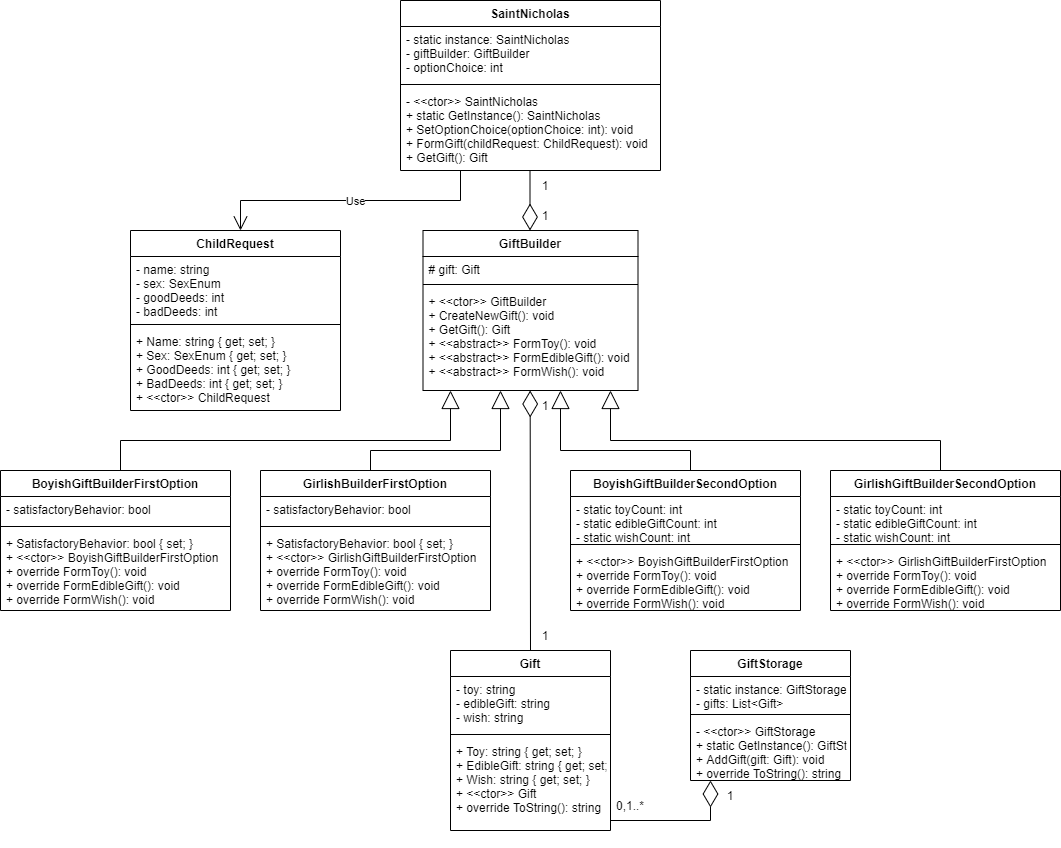

The diagram above was exported from draw.io. Its source (the exported page's mxGraphModel, read from the mxfile embedded in the PNG):
<mxGraphModel dx="1483" dy="781" grid="1" gridSize="10" guides="1" tooltips="1" connect="1" arrows="1" fold="1" page="1" pageScale="1" pageWidth="1169" pageHeight="1654" math="0" shadow="0">
  <root>
    <mxCell id="0" />
    <mxCell id="1" parent="0" />
    <mxCell id="haj3geTz3UuhKpnNcKnv-1" value="SaintNicholas" style="swimlane;fontStyle=1;align=center;verticalAlign=top;childLayout=stackLayout;horizontal=1;startSize=26;horizontalStack=0;resizeParent=1;resizeParentMax=0;resizeLast=0;collapsible=1;marginBottom=0;" parent="1" vertex="1">
      <mxGeometry x="440" y="40" width="260" height="170" as="geometry" />
    </mxCell>
    <mxCell id="haj3geTz3UuhKpnNcKnv-2" value="- static instance: SaintNicholas&#10;- giftBuilder: GiftBuilder&#10;- optionChoice: int" style="text;strokeColor=none;fillColor=none;align=left;verticalAlign=top;spacingLeft=4;spacingRight=4;overflow=hidden;rotatable=0;points=[[0,0.5],[1,0.5]];portConstraint=eastwest;" parent="haj3geTz3UuhKpnNcKnv-1" vertex="1">
      <mxGeometry y="26" width="260" height="54" as="geometry" />
    </mxCell>
    <mxCell id="haj3geTz3UuhKpnNcKnv-3" value="" style="line;strokeWidth=1;fillColor=none;align=left;verticalAlign=middle;spacingTop=-1;spacingLeft=3;spacingRight=3;rotatable=0;labelPosition=right;points=[];portConstraint=eastwest;" parent="haj3geTz3UuhKpnNcKnv-1" vertex="1">
      <mxGeometry y="80" width="260" height="8" as="geometry" />
    </mxCell>
    <mxCell id="haj3geTz3UuhKpnNcKnv-4" value="- &lt;&lt;ctor&gt;&gt; SaintNicholas&#10;+ static GetInstance(): SaintNicholas&#10;+ SetOptionChoice(optionChoice: int): void&#10;+ FormGift(childRequest: ChildRequest): void&#10;+ GetGift(): Gift" style="text;strokeColor=none;fillColor=none;align=left;verticalAlign=top;spacingLeft=4;spacingRight=4;overflow=hidden;rotatable=0;points=[[0,0.5],[1,0.5]];portConstraint=eastwest;" parent="haj3geTz3UuhKpnNcKnv-1" vertex="1">
      <mxGeometry y="88" width="260" height="82" as="geometry" />
    </mxCell>
    <mxCell id="haj3geTz3UuhKpnNcKnv-5" value="GiftBuilder" style="swimlane;fontStyle=1;align=center;verticalAlign=top;childLayout=stackLayout;horizontal=1;startSize=26;horizontalStack=0;resizeParent=1;resizeParentMax=0;resizeLast=0;collapsible=1;marginBottom=0;" parent="1" vertex="1">
      <mxGeometry x="462.5" y="270" width="215" height="160" as="geometry" />
    </mxCell>
    <mxCell id="haj3geTz3UuhKpnNcKnv-6" value="# gift: Gift" style="text;strokeColor=none;fillColor=none;align=left;verticalAlign=top;spacingLeft=4;spacingRight=4;overflow=hidden;rotatable=0;points=[[0,0.5],[1,0.5]];portConstraint=eastwest;" parent="haj3geTz3UuhKpnNcKnv-5" vertex="1">
      <mxGeometry y="26" width="215" height="24" as="geometry" />
    </mxCell>
    <mxCell id="haj3geTz3UuhKpnNcKnv-7" value="" style="line;strokeWidth=1;fillColor=none;align=left;verticalAlign=middle;spacingTop=-1;spacingLeft=3;spacingRight=3;rotatable=0;labelPosition=right;points=[];portConstraint=eastwest;" parent="haj3geTz3UuhKpnNcKnv-5" vertex="1">
      <mxGeometry y="50" width="215" height="8" as="geometry" />
    </mxCell>
    <mxCell id="haj3geTz3UuhKpnNcKnv-8" value="+ &lt;&lt;ctor&gt;&gt; GiftBuilder&#10;+ CreateNewGift(): void&#10;+ GetGift(): Gift&#10;+ &lt;&lt;abstract&gt;&gt; FormToy(): void&#10;+ &lt;&lt;abstract&gt;&gt; FormEdibleGift(): void&#10;+ &lt;&lt;abstract&gt;&gt; FormWish(): void" style="text;strokeColor=none;fillColor=none;align=left;verticalAlign=top;spacingLeft=4;spacingRight=4;overflow=hidden;rotatable=0;points=[[0,0.5],[1,0.5]];portConstraint=eastwest;" parent="haj3geTz3UuhKpnNcKnv-5" vertex="1">
      <mxGeometry y="58" width="215" height="102" as="geometry" />
    </mxCell>
    <mxCell id="haj3geTz3UuhKpnNcKnv-9" value="" style="endArrow=diamondThin;endFill=0;endSize=24;html=1;rounded=0;" parent="1" edge="1">
      <mxGeometry width="160" relative="1" as="geometry">
        <mxPoint x="569.5" y="210" as="sourcePoint" />
        <mxPoint x="569.5" y="270" as="targetPoint" />
      </mxGeometry>
    </mxCell>
    <mxCell id="haj3geTz3UuhKpnNcKnv-10" value="" style="endArrow=block;endSize=16;endFill=0;html=1;rounded=0;" parent="1" edge="1">
      <mxGeometry width="160" relative="1" as="geometry">
        <mxPoint x="490" y="480" as="sourcePoint" />
        <mxPoint x="490" y="430" as="targetPoint" />
      </mxGeometry>
    </mxCell>
    <mxCell id="haj3geTz3UuhKpnNcKnv-11" value="" style="endArrow=none;html=1;rounded=0;" parent="1" edge="1">
      <mxGeometry width="50" height="50" relative="1" as="geometry">
        <mxPoint x="160" y="480" as="sourcePoint" />
        <mxPoint x="490" y="480" as="targetPoint" />
      </mxGeometry>
    </mxCell>
    <mxCell id="haj3geTz3UuhKpnNcKnv-12" value="" style="endArrow=none;html=1;rounded=0;" parent="1" edge="1">
      <mxGeometry width="50" height="50" relative="1" as="geometry">
        <mxPoint x="160" y="510" as="sourcePoint" />
        <mxPoint x="160" y="480" as="targetPoint" />
      </mxGeometry>
    </mxCell>
    <mxCell id="haj3geTz3UuhKpnNcKnv-14" value="BoyishGiftBuilderFirstOption" style="swimlane;fontStyle=1;align=center;verticalAlign=top;childLayout=stackLayout;horizontal=1;startSize=26;horizontalStack=0;resizeParent=1;resizeParentMax=0;resizeLast=0;collapsible=1;marginBottom=0;" parent="1" vertex="1">
      <mxGeometry x="40" y="510" width="230" height="140" as="geometry" />
    </mxCell>
    <mxCell id="haj3geTz3UuhKpnNcKnv-15" value="- satisfactoryBehavior: bool" style="text;strokeColor=none;fillColor=none;align=left;verticalAlign=top;spacingLeft=4;spacingRight=4;overflow=hidden;rotatable=0;points=[[0,0.5],[1,0.5]];portConstraint=eastwest;" parent="haj3geTz3UuhKpnNcKnv-14" vertex="1">
      <mxGeometry y="26" width="230" height="26" as="geometry" />
    </mxCell>
    <mxCell id="haj3geTz3UuhKpnNcKnv-16" value="" style="line;strokeWidth=1;fillColor=none;align=left;verticalAlign=middle;spacingTop=-1;spacingLeft=3;spacingRight=3;rotatable=0;labelPosition=right;points=[];portConstraint=eastwest;" parent="haj3geTz3UuhKpnNcKnv-14" vertex="1">
      <mxGeometry y="52" width="230" height="8" as="geometry" />
    </mxCell>
    <mxCell id="haj3geTz3UuhKpnNcKnv-17" value="+ SatisfactoryBehavior: bool { set; }&#10;+ &lt;&lt;ctor&gt;&gt; BoyishGiftBuilderFirstOption&#10;+ override FormToy(): void&#10;+ override FormEdibleGift(): void&#10;+ override FormWish(): void" style="text;strokeColor=none;fillColor=none;align=left;verticalAlign=top;spacingLeft=4;spacingRight=4;overflow=hidden;rotatable=0;points=[[0,0.5],[1,0.5]];portConstraint=eastwest;" parent="haj3geTz3UuhKpnNcKnv-14" vertex="1">
      <mxGeometry y="60" width="230" height="80" as="geometry" />
    </mxCell>
    <mxCell id="haj3geTz3UuhKpnNcKnv-22" value="GirlishBuilderFirstOption" style="swimlane;fontStyle=1;align=center;verticalAlign=top;childLayout=stackLayout;horizontal=1;startSize=26;horizontalStack=0;resizeParent=1;resizeParentMax=0;resizeLast=0;collapsible=1;marginBottom=0;" parent="1" vertex="1">
      <mxGeometry x="300" y="510" width="230" height="140" as="geometry" />
    </mxCell>
    <mxCell id="haj3geTz3UuhKpnNcKnv-23" value="- satisfactoryBehavior: bool" style="text;strokeColor=none;fillColor=none;align=left;verticalAlign=top;spacingLeft=4;spacingRight=4;overflow=hidden;rotatable=0;points=[[0,0.5],[1,0.5]];portConstraint=eastwest;" parent="haj3geTz3UuhKpnNcKnv-22" vertex="1">
      <mxGeometry y="26" width="230" height="26" as="geometry" />
    </mxCell>
    <mxCell id="haj3geTz3UuhKpnNcKnv-24" value="" style="line;strokeWidth=1;fillColor=none;align=left;verticalAlign=middle;spacingTop=-1;spacingLeft=3;spacingRight=3;rotatable=0;labelPosition=right;points=[];portConstraint=eastwest;" parent="haj3geTz3UuhKpnNcKnv-22" vertex="1">
      <mxGeometry y="52" width="230" height="8" as="geometry" />
    </mxCell>
    <mxCell id="haj3geTz3UuhKpnNcKnv-25" value="+ SatisfactoryBehavior: bool { set; }&#10;+ &lt;&lt;ctor&gt;&gt; GirlishGiftBuilderFirstOption&#10;+ override FormToy(): void&#10;+ override FormEdibleGift(): void&#10;+ override FormWish(): void" style="text;strokeColor=none;fillColor=none;align=left;verticalAlign=top;spacingLeft=4;spacingRight=4;overflow=hidden;rotatable=0;points=[[0,0.5],[1,0.5]];portConstraint=eastwest;" parent="haj3geTz3UuhKpnNcKnv-22" vertex="1">
      <mxGeometry y="60" width="230" height="80" as="geometry" />
    </mxCell>
    <mxCell id="haj3geTz3UuhKpnNcKnv-26" value="" style="endArrow=block;endSize=16;endFill=0;html=1;rounded=0;" parent="1" edge="1">
      <mxGeometry width="160" relative="1" as="geometry">
        <mxPoint x="540" y="490" as="sourcePoint" />
        <mxPoint x="540" y="430" as="targetPoint" />
      </mxGeometry>
    </mxCell>
    <mxCell id="haj3geTz3UuhKpnNcKnv-27" value="" style="endArrow=none;html=1;rounded=0;" parent="1" edge="1">
      <mxGeometry width="50" height="50" relative="1" as="geometry">
        <mxPoint x="410" y="490" as="sourcePoint" />
        <mxPoint x="540" y="490" as="targetPoint" />
      </mxGeometry>
    </mxCell>
    <mxCell id="haj3geTz3UuhKpnNcKnv-28" value="" style="endArrow=none;html=1;rounded=0;" parent="1" edge="1">
      <mxGeometry width="50" height="50" relative="1" as="geometry">
        <mxPoint x="410.00000000000006" y="510" as="sourcePoint" />
        <mxPoint x="410.00000000000006" y="490" as="targetPoint" />
      </mxGeometry>
    </mxCell>
    <mxCell id="haj3geTz3UuhKpnNcKnv-29" value="" style="endArrow=block;endSize=16;endFill=0;html=1;rounded=0;" parent="1" edge="1">
      <mxGeometry width="160" relative="1" as="geometry">
        <mxPoint x="650" y="480.0000000000001" as="sourcePoint" />
        <mxPoint x="650" y="430.0000000000001" as="targetPoint" />
      </mxGeometry>
    </mxCell>
    <mxCell id="haj3geTz3UuhKpnNcKnv-30" value="" style="endArrow=none;html=1;rounded=0;" parent="1" edge="1">
      <mxGeometry width="50" height="50" relative="1" as="geometry">
        <mxPoint x="650" y="480.0000000000001" as="sourcePoint" />
        <mxPoint x="980" y="480.0000000000001" as="targetPoint" />
      </mxGeometry>
    </mxCell>
    <mxCell id="haj3geTz3UuhKpnNcKnv-35" value="BoyishGiftBuilderSecondOption" style="swimlane;fontStyle=1;align=center;verticalAlign=top;childLayout=stackLayout;horizontal=1;startSize=26;horizontalStack=0;resizeParent=1;resizeParentMax=0;resizeLast=0;collapsible=1;marginBottom=0;" parent="1" vertex="1">
      <mxGeometry x="610" y="510" width="230" height="140" as="geometry" />
    </mxCell>
    <mxCell id="haj3geTz3UuhKpnNcKnv-36" value="- static toyCount: int&#10;- static edibleGiftCount: int&#10;- static wishCount: int" style="text;strokeColor=none;fillColor=none;align=left;verticalAlign=top;spacingLeft=4;spacingRight=4;overflow=hidden;rotatable=0;points=[[0,0.5],[1,0.5]];portConstraint=eastwest;" parent="haj3geTz3UuhKpnNcKnv-35" vertex="1">
      <mxGeometry y="26" width="230" height="44" as="geometry" />
    </mxCell>
    <mxCell id="haj3geTz3UuhKpnNcKnv-37" value="" style="line;strokeWidth=1;fillColor=none;align=left;verticalAlign=middle;spacingTop=-1;spacingLeft=3;spacingRight=3;rotatable=0;labelPosition=right;points=[];portConstraint=eastwest;" parent="haj3geTz3UuhKpnNcKnv-35" vertex="1">
      <mxGeometry y="70" width="230" height="8" as="geometry" />
    </mxCell>
    <mxCell id="haj3geTz3UuhKpnNcKnv-38" value="+ &lt;&lt;ctor&gt;&gt; BoyishGiftBuilderFirstOption&#10;+ override FormToy(): void&#10;+ override FormEdibleGift(): void&#10;+ override FormWish(): void" style="text;strokeColor=none;fillColor=none;align=left;verticalAlign=top;spacingLeft=4;spacingRight=4;overflow=hidden;rotatable=0;points=[[0,0.5],[1,0.5]];portConstraint=eastwest;" parent="haj3geTz3UuhKpnNcKnv-35" vertex="1">
      <mxGeometry y="78" width="230" height="62" as="geometry" />
    </mxCell>
    <mxCell id="haj3geTz3UuhKpnNcKnv-39" value="" style="endArrow=none;html=1;rounded=0;" parent="1" edge="1">
      <mxGeometry width="50" height="50" relative="1" as="geometry">
        <mxPoint x="980" y="510.0000000000001" as="sourcePoint" />
        <mxPoint x="980" y="480.0000000000001" as="targetPoint" />
      </mxGeometry>
    </mxCell>
    <mxCell id="haj3geTz3UuhKpnNcKnv-40" value="GirlishGiftBuilderSecondOption" style="swimlane;fontStyle=1;align=center;verticalAlign=top;childLayout=stackLayout;horizontal=1;startSize=26;horizontalStack=0;resizeParent=1;resizeParentMax=0;resizeLast=0;collapsible=1;marginBottom=0;" parent="1" vertex="1">
      <mxGeometry x="870" y="510" width="230" height="140" as="geometry" />
    </mxCell>
    <mxCell id="haj3geTz3UuhKpnNcKnv-41" value="- static toyCount: int&#10;- static edibleGiftCount: int&#10;- static wishCount: int" style="text;strokeColor=none;fillColor=none;align=left;verticalAlign=top;spacingLeft=4;spacingRight=4;overflow=hidden;rotatable=0;points=[[0,0.5],[1,0.5]];portConstraint=eastwest;" parent="haj3geTz3UuhKpnNcKnv-40" vertex="1">
      <mxGeometry y="26" width="230" height="44" as="geometry" />
    </mxCell>
    <mxCell id="haj3geTz3UuhKpnNcKnv-42" value="" style="line;strokeWidth=1;fillColor=none;align=left;verticalAlign=middle;spacingTop=-1;spacingLeft=3;spacingRight=3;rotatable=0;labelPosition=right;points=[];portConstraint=eastwest;" parent="haj3geTz3UuhKpnNcKnv-40" vertex="1">
      <mxGeometry y="70" width="230" height="8" as="geometry" />
    </mxCell>
    <mxCell id="haj3geTz3UuhKpnNcKnv-43" value="+ &lt;&lt;ctor&gt;&gt; GirlishGiftBuilderFirstOption&#10;+ override FormToy(): void&#10;+ override FormEdibleGift(): void&#10;+ override FormWish(): void" style="text;strokeColor=none;fillColor=none;align=left;verticalAlign=top;spacingLeft=4;spacingRight=4;overflow=hidden;rotatable=0;points=[[0,0.5],[1,0.5]];portConstraint=eastwest;" parent="haj3geTz3UuhKpnNcKnv-40" vertex="1">
      <mxGeometry y="78" width="230" height="62" as="geometry" />
    </mxCell>
    <mxCell id="haj3geTz3UuhKpnNcKnv-44" value="" style="endArrow=block;endSize=16;endFill=0;html=1;rounded=0;" parent="1" edge="1">
      <mxGeometry width="160" relative="1" as="geometry">
        <mxPoint x="600" y="490.0000000000001" as="sourcePoint" />
        <mxPoint x="600" y="430.0000000000001" as="targetPoint" />
      </mxGeometry>
    </mxCell>
    <mxCell id="haj3geTz3UuhKpnNcKnv-45" value="" style="endArrow=none;html=1;rounded=0;" parent="1" edge="1">
      <mxGeometry width="50" height="50" relative="1" as="geometry">
        <mxPoint x="600" y="490" as="sourcePoint" />
        <mxPoint x="730" y="490" as="targetPoint" />
      </mxGeometry>
    </mxCell>
    <mxCell id="haj3geTz3UuhKpnNcKnv-46" value="" style="endArrow=none;html=1;rounded=0;" parent="1" edge="1">
      <mxGeometry width="50" height="50" relative="1" as="geometry">
        <mxPoint x="730" y="510.0000000000001" as="sourcePoint" />
        <mxPoint x="730" y="490.0000000000001" as="targetPoint" />
      </mxGeometry>
    </mxCell>
    <mxCell id="haj3geTz3UuhKpnNcKnv-47" value="" style="endArrow=diamondThin;endFill=0;endSize=24;html=1;rounded=0;" parent="1" edge="1">
      <mxGeometry width="160" relative="1" as="geometry">
        <mxPoint x="570" y="690" as="sourcePoint" />
        <mxPoint x="569.66" y="430" as="targetPoint" />
      </mxGeometry>
    </mxCell>
    <mxCell id="haj3geTz3UuhKpnNcKnv-52" value="Gift" style="swimlane;fontStyle=1;align=center;verticalAlign=top;childLayout=stackLayout;horizontal=1;startSize=26;horizontalStack=0;resizeParent=1;resizeParentMax=0;resizeLast=0;collapsible=1;marginBottom=0;" parent="1" vertex="1">
      <mxGeometry x="490" y="690" width="160" height="180" as="geometry" />
    </mxCell>
    <mxCell id="haj3geTz3UuhKpnNcKnv-53" value="- toy: string&#10;- edibleGift: string&#10;- wish: string" style="text;strokeColor=none;fillColor=none;align=left;verticalAlign=top;spacingLeft=4;spacingRight=4;overflow=hidden;rotatable=0;points=[[0,0.5],[1,0.5]];portConstraint=eastwest;" parent="haj3geTz3UuhKpnNcKnv-52" vertex="1">
      <mxGeometry y="26" width="160" height="54" as="geometry" />
    </mxCell>
    <mxCell id="haj3geTz3UuhKpnNcKnv-54" value="" style="line;strokeWidth=1;fillColor=none;align=left;verticalAlign=middle;spacingTop=-1;spacingLeft=3;spacingRight=3;rotatable=0;labelPosition=right;points=[];portConstraint=eastwest;" parent="haj3geTz3UuhKpnNcKnv-52" vertex="1">
      <mxGeometry y="80" width="160" height="8" as="geometry" />
    </mxCell>
    <mxCell id="haj3geTz3UuhKpnNcKnv-55" value="+ Toy: string { get; set; }&#10;+ EdibleGift: string { get; set; }&#10;+ Wish: string { get; set; }&#10;+ &lt;&lt;ctor&gt;&gt; Gift&#10;+ override ToString(): string" style="text;strokeColor=none;fillColor=none;align=left;verticalAlign=top;spacingLeft=4;spacingRight=4;overflow=hidden;rotatable=0;points=[[0,0.5],[1,0.5]];portConstraint=eastwest;" parent="haj3geTz3UuhKpnNcKnv-52" vertex="1">
      <mxGeometry y="88" width="160" height="92" as="geometry" />
    </mxCell>
    <mxCell id="haj3geTz3UuhKpnNcKnv-56" value="ChildRequest" style="swimlane;fontStyle=1;align=center;verticalAlign=top;childLayout=stackLayout;horizontal=1;startSize=26;horizontalStack=0;resizeParent=1;resizeParentMax=0;resizeLast=0;collapsible=1;marginBottom=0;" parent="1" vertex="1">
      <mxGeometry x="170" y="270" width="210" height="180" as="geometry" />
    </mxCell>
    <mxCell id="haj3geTz3UuhKpnNcKnv-57" value="- name: string&#10;- sex: SexEnum&#10;- goodDeeds: int&#10;- badDeeds: int" style="text;strokeColor=none;fillColor=none;align=left;verticalAlign=top;spacingLeft=4;spacingRight=4;overflow=hidden;rotatable=0;points=[[0,0.5],[1,0.5]];portConstraint=eastwest;" parent="haj3geTz3UuhKpnNcKnv-56" vertex="1">
      <mxGeometry y="26" width="210" height="64" as="geometry" />
    </mxCell>
    <mxCell id="haj3geTz3UuhKpnNcKnv-58" value="" style="line;strokeWidth=1;fillColor=none;align=left;verticalAlign=middle;spacingTop=-1;spacingLeft=3;spacingRight=3;rotatable=0;labelPosition=right;points=[];portConstraint=eastwest;" parent="haj3geTz3UuhKpnNcKnv-56" vertex="1">
      <mxGeometry y="90" width="210" height="8" as="geometry" />
    </mxCell>
    <mxCell id="haj3geTz3UuhKpnNcKnv-59" value="+ Name: string { get; set; }&#10;+ Sex: SexEnum { get; set; }&#10;+ GoodDeeds: int { get; set; }&#10;+ BadDeeds: int { get; set; }&#10;+ &lt;&lt;ctor&gt;&gt; ChildRequest&#10;" style="text;strokeColor=none;fillColor=none;align=left;verticalAlign=top;spacingLeft=4;spacingRight=4;overflow=hidden;rotatable=0;points=[[0,0.5],[1,0.5]];portConstraint=eastwest;" parent="haj3geTz3UuhKpnNcKnv-56" vertex="1">
      <mxGeometry y="98" width="210" height="82" as="geometry" />
    </mxCell>
    <mxCell id="haj3geTz3UuhKpnNcKnv-61" value="" style="endArrow=open;endFill=1;endSize=12;html=1;rounded=0;" parent="1" edge="1">
      <mxGeometry width="160" relative="1" as="geometry">
        <mxPoint x="280.00000000000006" y="240" as="sourcePoint" />
        <mxPoint x="280.00000000000006" y="270" as="targetPoint" />
      </mxGeometry>
    </mxCell>
    <mxCell id="haj3geTz3UuhKpnNcKnv-62" value="" style="endArrow=none;html=1;rounded=0;" parent="1" edge="1">
      <mxGeometry width="50" height="50" relative="1" as="geometry">
        <mxPoint x="280" y="240" as="sourcePoint" />
        <mxPoint x="500" y="240" as="targetPoint" />
      </mxGeometry>
    </mxCell>
    <mxCell id="haj3geTz3UuhKpnNcKnv-64" value="Use" style="edgeLabel;html=1;align=center;verticalAlign=middle;resizable=0;points=[];" parent="haj3geTz3UuhKpnNcKnv-62" vertex="1" connectable="0">
      <mxGeometry x="0.043" relative="1" as="geometry">
        <mxPoint as="offset" />
      </mxGeometry>
    </mxCell>
    <mxCell id="haj3geTz3UuhKpnNcKnv-63" value="" style="endArrow=none;html=1;rounded=0;" parent="1" edge="1">
      <mxGeometry width="50" height="50" relative="1" as="geometry">
        <mxPoint x="500" y="240" as="sourcePoint" />
        <mxPoint x="500" y="210" as="targetPoint" />
      </mxGeometry>
    </mxCell>
    <mxCell id="haj3geTz3UuhKpnNcKnv-65" value="1" style="text;html=1;strokeColor=none;fillColor=none;align=center;verticalAlign=middle;whiteSpace=wrap;rounded=0;" parent="1" vertex="1">
      <mxGeometry x="555" y="210" width="60" height="30" as="geometry" />
    </mxCell>
    <mxCell id="haj3geTz3UuhKpnNcKnv-66" value="1" style="text;html=1;strokeColor=none;fillColor=none;align=center;verticalAlign=middle;whiteSpace=wrap;rounded=0;" parent="1" vertex="1">
      <mxGeometry x="555" y="240" width="60" height="30" as="geometry" />
    </mxCell>
    <mxCell id="haj3geTz3UuhKpnNcKnv-67" value="1" style="text;html=1;strokeColor=none;fillColor=none;align=center;verticalAlign=middle;whiteSpace=wrap;rounded=0;" parent="1" vertex="1">
      <mxGeometry x="555" y="430" width="60" height="30" as="geometry" />
    </mxCell>
    <mxCell id="haj3geTz3UuhKpnNcKnv-68" value="1" style="text;html=1;strokeColor=none;fillColor=none;align=center;verticalAlign=middle;whiteSpace=wrap;rounded=0;" parent="1" vertex="1">
      <mxGeometry x="555" y="660" width="60" height="30" as="geometry" />
    </mxCell>
    <mxCell id="-WtCz161RBZ33XK7CWo6-1" value="GiftStorage" style="swimlane;fontStyle=1;align=center;verticalAlign=top;childLayout=stackLayout;horizontal=1;startSize=26;horizontalStack=0;resizeParent=1;resizeParentMax=0;resizeLast=0;collapsible=1;marginBottom=0;" parent="1" vertex="1">
      <mxGeometry x="730" y="690" width="160" height="130" as="geometry" />
    </mxCell>
    <mxCell id="-WtCz161RBZ33XK7CWo6-2" value="- static instance: GiftStorage&#10;- gifts: List&lt;Gift&gt;" style="text;strokeColor=none;fillColor=none;align=left;verticalAlign=top;spacingLeft=4;spacingRight=4;overflow=hidden;rotatable=0;points=[[0,0.5],[1,0.5]];portConstraint=eastwest;" parent="-WtCz161RBZ33XK7CWo6-1" vertex="1">
      <mxGeometry y="26" width="160" height="34" as="geometry" />
    </mxCell>
    <mxCell id="-WtCz161RBZ33XK7CWo6-3" value="" style="line;strokeWidth=1;fillColor=none;align=left;verticalAlign=middle;spacingTop=-1;spacingLeft=3;spacingRight=3;rotatable=0;labelPosition=right;points=[];portConstraint=eastwest;" parent="-WtCz161RBZ33XK7CWo6-1" vertex="1">
      <mxGeometry y="60" width="160" height="8" as="geometry" />
    </mxCell>
    <mxCell id="-WtCz161RBZ33XK7CWo6-4" value="- &lt;&lt;ctor&gt;&gt; GiftStorage&#10;+ static GetInstance(): GiftStorage&#10;+ AddGift(gift: Gift): void&#10;+ override ToString(): string" style="text;strokeColor=none;fillColor=none;align=left;verticalAlign=top;spacingLeft=4;spacingRight=4;overflow=hidden;rotatable=0;points=[[0,0.5],[1,0.5]];portConstraint=eastwest;" parent="-WtCz161RBZ33XK7CWo6-1" vertex="1">
      <mxGeometry y="68" width="160" height="62" as="geometry" />
    </mxCell>
    <mxCell id="-WtCz161RBZ33XK7CWo6-5" value="" style="endArrow=diamondThin;endFill=0;endSize=24;html=1;rounded=0;" parent="1" edge="1">
      <mxGeometry width="160" relative="1" as="geometry">
        <mxPoint x="750" y="860" as="sourcePoint" />
        <mxPoint x="750" y="820" as="targetPoint" />
      </mxGeometry>
    </mxCell>
    <mxCell id="-WtCz161RBZ33XK7CWo6-6" value="" style="endArrow=none;html=1;rounded=0;" parent="1" edge="1">
      <mxGeometry width="50" height="50" relative="1" as="geometry">
        <mxPoint x="650" y="860" as="sourcePoint" />
        <mxPoint x="750" y="860" as="targetPoint" />
      </mxGeometry>
    </mxCell>
    <mxCell id="-WtCz161RBZ33XK7CWo6-7" value="1" style="text;html=1;strokeColor=none;fillColor=none;align=center;verticalAlign=middle;whiteSpace=wrap;rounded=0;" parent="1" vertex="1">
      <mxGeometry x="740" y="820" width="60" height="30" as="geometry" />
    </mxCell>
    <mxCell id="-WtCz161RBZ33XK7CWo6-8" value="0,1..*" style="text;html=1;strokeColor=none;fillColor=none;align=center;verticalAlign=middle;whiteSpace=wrap;rounded=0;" parent="1" vertex="1">
      <mxGeometry x="640" y="830" width="60" height="30" as="geometry" />
    </mxCell>
  </root>
</mxGraphModel>